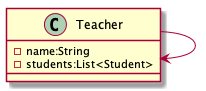

The diagram above was rendered by PlantUML. Its source (embedded in the PNG):
@startuml

class Teacher{
    -name:String
    -students:List<Student>
}

Teacher --> Teacher

@enduml